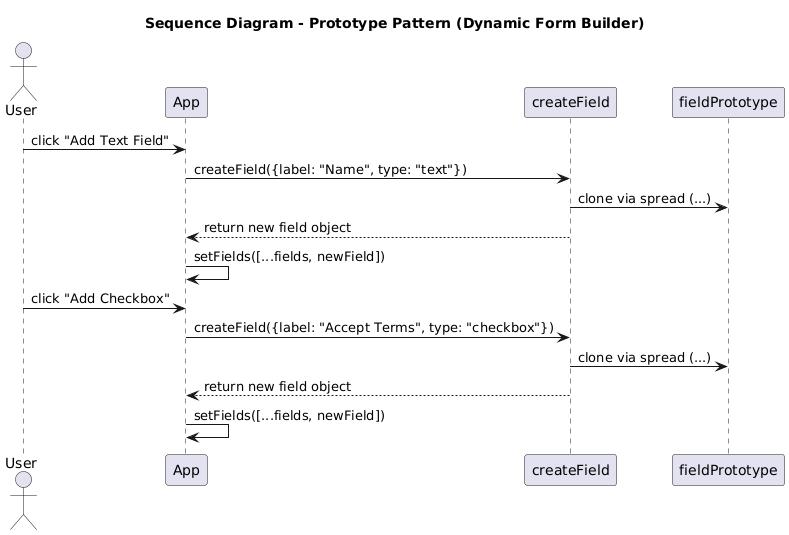

The diagram above was rendered by PlantUML. Its source (embedded in the PNG):
@startuml
title Sequence Diagram - Prototype Pattern (Dynamic Form Builder)

actor User
participant App
participant createField
participant fieldPrototype

User -> App : click "Add Text Field"
App -> createField : createField({label: "Name", type: "text"})
createField -> fieldPrototype : clone via spread (...)
createField --> App : return new field object
App -> App : setFields([...fields, newField])

User -> App : click "Add Checkbox"
App -> createField : createField({label: "Accept Terms", type: "checkbox"})
createField -> fieldPrototype : clone via spread (...)
createField --> App : return new field object
App -> App : setFields([...fields, newField])
@enduml